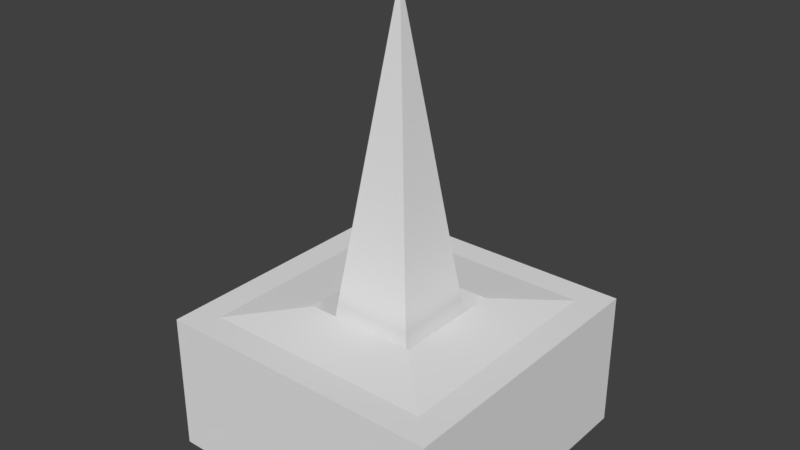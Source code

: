 # Source: SM_Trap_01_LandThorn.blend  (saved by Blender 2.80.74; exported with 4.5.12 LTS)
import bpy
from mathutils import Matrix  # noqa: F401  (used for matrix-valued properties, if any)

bpy.ops.wm.read_factory_settings(use_empty=True)
scene = bpy.context.scene
scene.name = 'Scene'

# ---- collections
col_collection_1 = bpy.data.collections.new('Collection 1'); scene.collection.children.link(col_collection_1)

# ---- materials (node trees are filled in below, after node groups)
mat_material_002 = bpy.data.materials.new('Material.002')
mat_material_002.alpha_threshold = 0.0
mat_material_002.use_transparent_shadow = False
mat_material_002.roughness = 0.5

# ---- material node trees

# ---- world
world_world = bpy.data.worlds.new('World'); scene.world = world_world
world_world.color = (0.05088, 0.05088, 0.05088)
world_world.use_sun_shadow = False
world_world.sun_shadow_jitter_overblur = 0.0
world_world.cycles.sampling_method = 'MANUAL'

# ---- meshes
me_cone_003 = bpy.data.meshes.new('Cone.003')
me_cone_003.from_pydata([(-0.3666, 0.3666, 0.02214), (0.3666, 0.3666, 0.02214), (0.3666, -0.3666, 0.02214), (-0.3666, -0.3666, 0.02214), (0.0, 0.0, 2.777), (0.06438, -0.06399, 2.293), (-0.06449, 0.06499, 2.293), (-0.06449, -0.06399, 2.293), (0.06438, 0.06478, 2.293), (0.1175, -0.1168, 1.894), (0.1175, 0.1182, 1.894), (-0.1175, -0.1168, 1.894), (-0.1175, -0.1172, 1.894), (-0.1175, 0.118, 1.894), (0.1842, -0.184, 1.386), (0.1842, 0.1844, 1.386), (-0.186, -0.184, 1.386), (-0.186, 0.188, 1.386), (0.2654, -0.2671, 0.7754), (0.2654, 0.2637, 0.7754), (-0.2674, 0.2676, 0.7754), (-0.2674, -0.2671, 0.7754)], [], [(0, 20, 19, 1), (1, 19, 18, 2), (2, 18, 21, 3), (3, 21, 20, 0), (0, 1, 2, 3), (5, 8, 4), (7, 5, 4), (8, 6, 4), (9, 10, 8, 5), (11, 9, 5, 7), (4, 6, 7), (10, 13, 6, 8), (14, 15, 10, 9), (9, 12, 16, 14), (17, 16, 12, 13), (15, 17, 13, 10), (18, 19, 15, 14), (21, 18, 14, 16), (19, 20, 17, 15), (20, 21, 16, 17), (13, 12, 7, 6)])
_uv = me_cone_003.uv_layers.new(name='UVMap')
_uv.uv.foreach_set('vector', [0.4711, 0.8966, 0.4789, 0.8291, 0.5204, 0.829, 0.5283, 0.8966, 0.3568, 0.8966, 0.3648, 0.8291, 0.4062, 0.8291, 0.4139, 0.8966, 0.5337, 0.8963, 0.5416, 0.8288, 0.5831, 0.8288, 0.5909, 0.8963, 0.4139, 0.8966, 0.4217, 0.8291, 0.4634, 0.8291, 0.4711, 0.8966, 0.6243, 0.8941, 0.6243, 0.832, 0.6787, 0.832, 0.6787, 0.8941, 0.3572, 0.2216, 0.3431, 0.2216, 0.3502, 0.1604, 0.5947, 0.2176, 0.5806, 0.2176, 0.5877, 0.1564, 0.5184, 0.2216, 0.5043, 0.2216, 0.5114, 0.1604, 0.3437, 0.3335, 0.3131, 0.3335, 0.32, 0.2737, 0.3368, 0.2737, 0.6365, 0.3295, 0.6058, 0.3295, 0.6128, 0.2697, 0.6296, 0.2697, 0.4308, 0.1604, 0.4379, 0.2216, 0.4237, 0.2216, 0.5352, 0.3335, 0.5045, 0.3335, 0.5114, 0.2737, 0.5282, 0.2737, 0.3715, 0.4705, 0.3339, 0.4705, 0.3406, 0.4109, 0.3646, 0.4109, 0.5595, 0.4071, 0.5835, 0.4071, 0.5905, 0.4668, 0.5527, 0.4668, 0.4468, 0.4706, 0.4088, 0.4706, 0.4157, 0.4109, 0.4397, 0.4109, 0.5214, 0.4705, 0.4835, 0.4706, 0.4906, 0.4109, 0.5146, 0.4109, 0.4021, 0.6423, 0.3479, 0.6423, 0.356, 0.5706, 0.3936, 0.5706, 0.6366, 0.6398, 0.5822, 0.6398, 0.5905, 0.5681, 0.6283, 0.5681, 0.5516, 0.6423, 0.4972, 0.6423, 0.5055, 0.5706, 0.5433, 0.5706, 0.477, 0.6423, 0.4224, 0.6423, 0.4309, 0.5706, 0.4689, 0.5706, 0.4396, 0.3335, 0.4089, 0.3335, 0.4158, 0.2737, 0.4326, 0.2737])
me_cone_003.use_remesh_preserve_volume = False
me_cone_003.use_remesh_preserve_attributes = False
me_cone_003.use_mirror_vertex_groups = False
me_cone_003.update()
me_cube = bpy.data.meshes.new('Cube')
me_cube.from_pydata([(1.0, 1.0, -0.3469), (1.0, -1.0, -0.3469), (-1.0, -1.0, -0.3469), (-1.0, 1.0, -0.3469), (1.0, -1.0, 0.6115), (0.3904, -0.3904, 0.5967), (-0.3904, -0.3904, 0.5967), (0.3904, 0.3904, -0.2225), (0.3904, -0.3904, -0.2225), (-0.3904, 0.3904, -0.2225), (-0.3904, -0.3904, -0.2225), (1.0, 1.0, 0.6115), (-1.0, 1.0, 0.6115), (-1.0, -1.0, 0.6115), (0.3904, 0.3904, 0.5967), (-0.3904, 0.3904, 0.5967), (-0.8069, 0.8069, 0.6115), (-0.8069, -0.8069, 0.6115), (0.3904, -0.3904, 0.6623), (-0.3904, -0.3904, 0.6623), (0.3904, 0.3904, 0.6623), (-0.3904, 0.3904, 0.6623), (0.8069, 0.8069, 0.6115), (0.8069, -0.8069, 0.6115)], [], [(0, 11, 4, 1), (1, 4, 13, 2), (2, 13, 12, 3), (11, 0, 3, 12), (15, 6, 10, 9), (14, 15, 9, 7), (6, 5, 8, 10), (5, 14, 7, 8), (7, 9, 10, 8), (0, 1, 2, 3), (5, 6, 19, 18), (14, 5, 18, 20), (13, 4, 23, 17), (4, 11, 22, 23), (12, 16, 22, 11), (12, 13, 17, 16), (16, 17, 19, 21), (16, 21, 20, 22), (23, 22, 20, 18), (17, 23, 18, 19), (15, 14, 20, 21), (6, 15, 21, 19)])
_uv = me_cube.uv_layers.new(name='UVMap')
_uv.uv.foreach_set('vector', [0.1015, 0.9796, 0.00809, 0.9796, 0.00809, 0.6746, 0.1015, 0.6746, 0.2885, 0.9796, 0.195, 0.9796, 0.195, 0.6746, 0.2885, 0.6746, 0.195, 0.9796, 0.1015, 0.9796, 0.1015, 0.6746, 0.195, 0.6746, 0.3819, 0.9796, 0.2885, 0.9796, 0.2885, 0.6746, 0.3819, 0.6746, 0.6135, 0.9246, 0.6135, 0.7086, 0.7213, 0.7086, 0.7213, 0.9246, 0.7213, 0.9246, 0.7213, 0.7086, 0.8291, 0.7086, 0.8291, 0.9246, 0.6135, 0.7086, 0.6135, 0.9246, 0.5056, 0.9246, 0.5056, 0.7086, 0.937, 0.7086, 0.937, 0.9246, 0.8291, 0.9246, 0.8291, 0.7086, 0.8198, 0.6469, 0.6957, 0.6469, 0.6957, 0.5228, 0.8198, 0.5228, 0.8979, 0.5227, 0.6957, 0.5227, 0.6957, 0.3205, 0.8979, 0.3205, 0.6135, 0.9246, 0.6135, 0.7086, 0.6135, 0.7086, 0.6135, 0.9246, 0.937, 0.9246, 0.937, 0.7086, 0.937, 0.7086, 0.937, 0.9246, 0.4498, 9.365e-08, 0.4498, 0.4489, 0.4064, 0.4056, 0.4064, 0.04334, 0.4498, 0.4489, 0.0, 0.4489, 0.04343, 0.4056, 0.4064, 0.4056, 6.703e-08, 0.0, 0.04343, 0.04334, 0.04343, 0.4056, 0.0, 0.4489, 6.703e-08, 0.0, 0.4498, 9.365e-08, 0.4064, 0.04334, 0.04343, 0.04334, 0.04343, 0.04334, 0.4064, 0.04334, 0.363, 0.08668, 0.08686, 0.08668, 0.04343, 0.04334, 0.08686, 0.08668, 0.08686, 0.3622, 0.04343, 0.4056, 0.4064, 0.4056, 0.04343, 0.4056, 0.08686, 0.3622, 0.363, 0.3622, 0.4064, 0.04334, 0.4064, 0.4056, 0.363, 0.3622, 0.363, 0.08668, 0.7213, 0.7086, 0.7213, 0.9246, 0.7213, 0.9246, 0.7213, 0.7086, 0.6135, 0.7086, 0.6135, 0.9246, 0.6135, 0.9246, 0.6135, 0.7086])
me_cube.materials.append(mat_material_002)
me_cube.use_remesh_preserve_volume = False
me_cube.use_remesh_preserve_attributes = False
me_cube.use_mirror_vertex_groups = False
me_cube.update()

# ---- objects
ob_thorn = bpy.data.objects.new('Thorn', me_cone_003)
ob_land = bpy.data.objects.new('Land', me_cube)

# ---- transforms, parenting, visibility, modifiers, constraints
ob_thorn.location = (0.0, 0.0, 0.0)
ob_thorn.lineart.crease_threshold = 0.0
ob_land.location = (0.0, 0.0, 0.0)
ob_land.lock_rotations_4d = False
ob_land.empty_display_type = 'ARROWS'
ob_land.lineart.crease_threshold = 0.0

# ---- collection membership
col_collection_1.objects.link(ob_thorn)
col_collection_1.objects.link(ob_land)

# ---- scene / render settings (as saved in the file)
scene.frame_start = 1; scene.frame_end = 250; scene.frame_set(1)
scene.render.engine = 'BLENDER_EEVEE_NEXT'
scene.render.resolution_percentage = 50
scene.render.dither_intensity = 0.0
scene.cycles.use_denoising = False
scene.cycles.samples = 128
scene.cycles.sampling_pattern = 'TABULATED_SOBOL'
scene.cycles.use_adaptive_sampling = False
scene.cycles.use_light_tree = False
scene.cycles.blur_glossy = 0.0
scene.cycles.sample_clamp_indirect = 0.0
scene.view_settings.view_transform = 'Standard'
bpy.context.view_layer.update()

# ---- added for rendering (the .blend has no active camera and no usable light): camera, sun
cam_auto = bpy.data.cameras.new('AutoCamera')
cam_auto.lens = 50.0
cam_auto.sensor_width = 36.0
cam_auto.clip_end = 1000.0
ob_auto_camera = bpy.data.objects.new('AutoCamera', cam_auto)
scene.collection.objects.link(ob_auto_camera)
ob_auto_camera.location = (3.89914, -4.67896, 4.33441)
ob_auto_camera.rotation_euler = (1.09748, -7.21219e-08, 0.694738)
scene.camera = ob_auto_camera
light_auto_sun = bpy.data.lights.new('AutoSun', 'SUN')
light_auto_sun.energy = 3.0
light_auto_sun.angle = 0.0523599
ob_auto_sun = bpy.data.objects.new('AutoSun', light_auto_sun)
scene.collection.objects.link(ob_auto_sun)
ob_auto_sun.rotation_euler = (0.872665, 0.174533, 0.523599)
bpy.context.view_layer.update()

